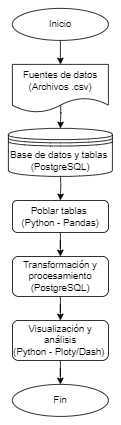

The diagram above was exported from draw.io. Its source (the exported page's mxGraphModel, read from the mxfile embedded in the PNG):
<mxGraphModel dx="880" dy="460" grid="1" gridSize="10" guides="1" tooltips="1" connect="1" arrows="1" fold="1" page="1" pageScale="1" pageWidth="827" pageHeight="1169" math="0" shadow="0">
  <root>
    <mxCell id="WIyWlLk6GJQsqaUBKTNV-0" />
    <mxCell id="WIyWlLk6GJQsqaUBKTNV-1" parent="WIyWlLk6GJQsqaUBKTNV-0" />
    <mxCell id="nc1uUWACaxrMnsY5XTOC-0" value="" style="edgeStyle=orthogonalEdgeStyle;rounded=0;orthogonalLoop=1;jettySize=auto;html=1;" edge="1" parent="WIyWlLk6GJQsqaUBKTNV-1">
      <mxGeometry relative="1" as="geometry">
        <mxPoint x="220" y="120" as="sourcePoint" />
        <mxPoint x="220" y="160" as="targetPoint" />
      </mxGeometry>
    </mxCell>
    <mxCell id="nc1uUWACaxrMnsY5XTOC-1" value="" style="edgeStyle=orthogonalEdgeStyle;rounded=0;orthogonalLoop=1;jettySize=auto;html=1;" edge="1" parent="WIyWlLk6GJQsqaUBKTNV-1" target="WIyWlLk6GJQsqaUBKTNV-12">
      <mxGeometry relative="1" as="geometry">
        <mxPoint x="220" y="210" as="sourcePoint" />
      </mxGeometry>
    </mxCell>
    <mxCell id="nc1uUWACaxrMnsY5XTOC-4" value="" style="edgeStyle=orthogonalEdgeStyle;rounded=0;orthogonalLoop=1;jettySize=auto;html=1;" edge="1" parent="WIyWlLk6GJQsqaUBKTNV-1" source="WIyWlLk6GJQsqaUBKTNV-11" target="nc1uUWACaxrMnsY5XTOC-3">
      <mxGeometry relative="1" as="geometry" />
    </mxCell>
    <mxCell id="WIyWlLk6GJQsqaUBKTNV-11" value="Transformación y procesamiento (PostgreSQL)" style="rounded=1;whiteSpace=wrap;html=1;fontSize=12;glass=0;strokeWidth=1;shadow=0;" parent="WIyWlLk6GJQsqaUBKTNV-1" vertex="1">
      <mxGeometry x="160" y="320" width="120" height="50" as="geometry" />
    </mxCell>
    <mxCell id="nc1uUWACaxrMnsY5XTOC-2" value="" style="edgeStyle=orthogonalEdgeStyle;rounded=0;orthogonalLoop=1;jettySize=auto;html=1;" edge="1" parent="WIyWlLk6GJQsqaUBKTNV-1" source="WIyWlLk6GJQsqaUBKTNV-12" target="WIyWlLk6GJQsqaUBKTNV-11">
      <mxGeometry relative="1" as="geometry" />
    </mxCell>
    <mxCell id="WIyWlLk6GJQsqaUBKTNV-12" value="Poblar tablas&amp;nbsp;&lt;div&gt;(Python - Pandas)&lt;/div&gt;" style="rounded=1;whiteSpace=wrap;html=1;fontSize=12;glass=0;strokeWidth=1;shadow=0;" parent="WIyWlLk6GJQsqaUBKTNV-1" vertex="1">
      <mxGeometry x="160" y="250" width="120" height="40" as="geometry" />
    </mxCell>
    <mxCell id="nc1uUWACaxrMnsY5XTOC-10" value="" style="edgeStyle=orthogonalEdgeStyle;rounded=0;orthogonalLoop=1;jettySize=auto;html=1;" edge="1" parent="WIyWlLk6GJQsqaUBKTNV-1" source="nc1uUWACaxrMnsY5XTOC-3" target="nc1uUWACaxrMnsY5XTOC-9">
      <mxGeometry relative="1" as="geometry" />
    </mxCell>
    <mxCell id="nc1uUWACaxrMnsY5XTOC-3" value="Visualización y análisis&lt;div&gt;(Python - Ploty/Dash)&amp;nbsp;&lt;/div&gt;" style="rounded=1;whiteSpace=wrap;html=1;fontSize=12;glass=0;strokeWidth=1;shadow=0;" vertex="1" parent="WIyWlLk6GJQsqaUBKTNV-1">
      <mxGeometry x="160" y="400" width="120" height="50" as="geometry" />
    </mxCell>
    <mxCell id="nc1uUWACaxrMnsY5XTOC-7" style="edgeStyle=orthogonalEdgeStyle;rounded=0;orthogonalLoop=1;jettySize=auto;html=1;" edge="1" parent="WIyWlLk6GJQsqaUBKTNV-1" source="nc1uUWACaxrMnsY5XTOC-5">
      <mxGeometry relative="1" as="geometry">
        <mxPoint x="220" y="80" as="targetPoint" />
      </mxGeometry>
    </mxCell>
    <mxCell id="nc1uUWACaxrMnsY5XTOC-5" value="Inicio" style="ellipse;whiteSpace=wrap;html=1;" vertex="1" parent="WIyWlLk6GJQsqaUBKTNV-1">
      <mxGeometry x="160" y="10" width="120" height="40" as="geometry" />
    </mxCell>
    <mxCell id="nc1uUWACaxrMnsY5XTOC-8" value="Fuentes de datos (Archivos .csv)" style="shape=document;whiteSpace=wrap;html=1;boundedLbl=1;" vertex="1" parent="WIyWlLk6GJQsqaUBKTNV-1">
      <mxGeometry x="160" y="80" width="120" height="60" as="geometry" />
    </mxCell>
    <mxCell id="nc1uUWACaxrMnsY5XTOC-9" value="Fin" style="ellipse;whiteSpace=wrap;html=1;" vertex="1" parent="WIyWlLk6GJQsqaUBKTNV-1">
      <mxGeometry x="160" y="480" width="120" height="40" as="geometry" />
    </mxCell>
    <mxCell id="nc1uUWACaxrMnsY5XTOC-12" value="Base de datos y tablas&amp;nbsp;&lt;div&gt;(PostgreSQL)&lt;/div&gt;" style="shape=datastore;whiteSpace=wrap;html=1;" vertex="1" parent="WIyWlLk6GJQsqaUBKTNV-1">
      <mxGeometry x="155" y="160" width="130" height="60" as="geometry" />
    </mxCell>
  </root>
</mxGraphModel>